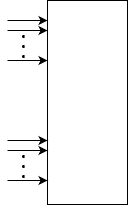

The diagram above was exported from draw.io. Its source (the exported page's mxGraphModel, read from the mxfile embedded in the PNG):
<mxGraphModel dx="1221" dy="1776" grid="1" gridSize="10" guides="1" tooltips="1" connect="1" arrows="1" fold="1" page="1" pageScale="1" pageWidth="850" pageHeight="1100" background="#ffffff" math="0" shadow="0">
  <root>
    <mxCell id="0" />
    <mxCell id="1" parent="0" />
    <mxCell id="vMJG4iW-lW0db0tPhyIG-2" value="" style="endArrow=classic;html=1;" edge="1" parent="1">
      <mxGeometry width="50" height="50" relative="1" as="geometry">
        <mxPoint x="80" y="-990" as="sourcePoint" />
        <mxPoint x="120" y="-990" as="targetPoint" />
      </mxGeometry>
    </mxCell>
    <mxCell id="vMJG4iW-lW0db0tPhyIG-3" value="" style="endArrow=classic;html=1;" edge="1" parent="1">
      <mxGeometry width="50" height="50" relative="1" as="geometry">
        <mxPoint x="80" y="-1000" as="sourcePoint" />
        <mxPoint x="120" y="-1000" as="targetPoint" />
      </mxGeometry>
    </mxCell>
    <mxCell id="vMJG4iW-lW0db0tPhyIG-6" value="" style="ellipse;whiteSpace=wrap;html=1;aspect=fixed;fillColor=#000000;" vertex="1" parent="1">
      <mxGeometry x="95" y="-985" width="2" height="2" as="geometry" />
    </mxCell>
    <mxCell id="vMJG4iW-lW0db0tPhyIG-11" value="" style="ellipse;whiteSpace=wrap;html=1;aspect=fixed;fillColor=#000000;" vertex="1" parent="1">
      <mxGeometry x="95" y="-975" width="2" height="2" as="geometry" />
    </mxCell>
    <mxCell id="vMJG4iW-lW0db0tPhyIG-12" value="" style="endArrow=classic;html=1;" edge="1" parent="1">
      <mxGeometry width="50" height="50" relative="1" as="geometry">
        <mxPoint x="80" y="-960" as="sourcePoint" />
        <mxPoint x="120" y="-960" as="targetPoint" />
      </mxGeometry>
    </mxCell>
    <mxCell id="vMJG4iW-lW0db0tPhyIG-13" value="" style="ellipse;whiteSpace=wrap;html=1;aspect=fixed;fillColor=#000000;" vertex="1" parent="1">
      <mxGeometry x="95" y="-965" width="2" height="2" as="geometry" />
    </mxCell>
    <mxCell id="vMJG4iW-lW0db0tPhyIG-14" value="" style="rounded=0;whiteSpace=wrap;html=1;fillColor=#FFFFFF;" vertex="1" parent="1">
      <mxGeometry x="120" y="-1020" width="80" height="204" as="geometry" />
    </mxCell>
    <mxCell id="vMJG4iW-lW0db0tPhyIG-15" value="" style="endArrow=classic;html=1;" edge="1" parent="1">
      <mxGeometry width="50" height="50" relative="1" as="geometry">
        <mxPoint x="80" y="-870" as="sourcePoint" />
        <mxPoint x="120.00000000000011" y="-870" as="targetPoint" />
      </mxGeometry>
    </mxCell>
    <mxCell id="vMJG4iW-lW0db0tPhyIG-16" value="" style="endArrow=classic;html=1;" edge="1" parent="1">
      <mxGeometry width="50" height="50" relative="1" as="geometry">
        <mxPoint x="80" y="-880" as="sourcePoint" />
        <mxPoint x="120.00000000000011" y="-880" as="targetPoint" />
      </mxGeometry>
    </mxCell>
    <mxCell id="vMJG4iW-lW0db0tPhyIG-17" value="" style="ellipse;whiteSpace=wrap;html=1;aspect=fixed;fillColor=#000000;" vertex="1" parent="1">
      <mxGeometry x="95" y="-865" width="2" height="2" as="geometry" />
    </mxCell>
    <mxCell id="vMJG4iW-lW0db0tPhyIG-18" value="" style="ellipse;whiteSpace=wrap;html=1;aspect=fixed;fillColor=#000000;" vertex="1" parent="1">
      <mxGeometry x="95" y="-855" width="2" height="2" as="geometry" />
    </mxCell>
    <mxCell id="vMJG4iW-lW0db0tPhyIG-19" value="" style="endArrow=classic;html=1;" edge="1" parent="1">
      <mxGeometry width="50" height="50" relative="1" as="geometry">
        <mxPoint x="80" y="-840" as="sourcePoint" />
        <mxPoint x="120.00000000000011" y="-840" as="targetPoint" />
      </mxGeometry>
    </mxCell>
    <mxCell id="vMJG4iW-lW0db0tPhyIG-20" value="" style="ellipse;whiteSpace=wrap;html=1;aspect=fixed;fillColor=#000000;" vertex="1" parent="1">
      <mxGeometry x="95" y="-845" width="2" height="2" as="geometry" />
    </mxCell>
  </root>
</mxGraphModel>